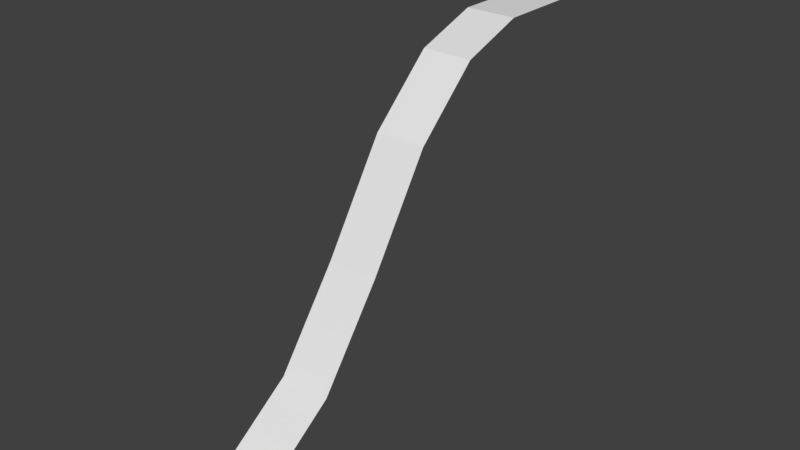 # Source: wall.blend  (saved by Blender 2.78.0; exported with 4.5.12 LTS)
import bpy
from mathutils import Matrix  # noqa: F401  (used for matrix-valued properties, if any)

bpy.ops.wm.read_factory_settings(use_empty=True)
scene = bpy.context.scene
scene.name = 'Scene'

# ---- collections
col_collection_1 = bpy.data.collections.new('Collection 1'); scene.collection.children.link(col_collection_1)

# ---- world
world_world = bpy.data.worlds.new('World'); scene.world = world_world
world_world.color = (0.05088, 0.05088, 0.05088)
world_world.use_sun_shadow = False
world_world.sun_shadow_jitter_overblur = 0.0
world_world.cycles.sampling_method = 'MANUAL'

# ---- meshes
me_plane = bpy.data.meshes.new('Plane')
me_plane.from_pydata([(-1.0, -1.0, 0.0), (1.0, -1.0, 0.0), (-1.0, 1.0, 12.95), (1.0, 1.0, 12.95), (-1.0, 0.75, 12.95), (-1.0, 0.5, 12.95), (-1.0, 0.25, 12.06), (-1.0, 0.0, 9.694), (-1.0, -0.25, 5.764), (-1.0, -0.5, 2.317), (-1.0, -0.75, 0.5237), (1.0, -0.75, 0.5237), (1.0, -0.5, 2.317), (1.0, -0.25, 5.764), (1.0, 0.0, 9.694), (1.0, 0.25, 12.06), (1.0, 0.5, 12.95), (1.0, 0.75, 12.95)], [], [(4, 17, 3, 2), (0, 1, 11, 10), (10, 11, 12, 9), (9, 12, 13, 8), (8, 13, 14, 7), (7, 14, 15, 6), (6, 15, 16, 5), (5, 16, 17, 4)])
me_plane.use_remesh_preserve_volume = False
me_plane.use_remesh_preserve_attributes = False
me_plane.use_mirror_vertex_groups = False
me_plane.update()

# ---- objects
ob_plane = bpy.data.objects.new('Plane', me_plane)

# ---- transforms, parenting, visibility, modifiers, constraints
ob_plane.location = (0.0, 10.0, 0.0)
ob_plane.scale = (1.0, 10.0, 1.0)
ob_plane.lineart.crease_threshold = 0.0

# ---- collection membership
col_collection_1.objects.link(ob_plane)

# ---- scene / render settings (as saved in the file)
scene.frame_start = 1; scene.frame_end = 250; scene.frame_set(1)
scene.render.engine = 'BLENDER_EEVEE_NEXT'
scene.render.resolution_percentage = 50
scene.render.dither_intensity = 0.0
scene.cycles.use_denoising = False
scene.cycles.samples = 128
scene.cycles.sampling_pattern = 'TABULATED_SOBOL'
scene.cycles.light_sampling_threshold = 0.0
scene.cycles.use_adaptive_sampling = False
scene.cycles.use_light_tree = False
scene.cycles.blur_glossy = 0.0
scene.cycles.sample_clamp_indirect = 0.0
scene.view_settings.view_transform = 'Standard'
bpy.context.view_layer.update()

# ---- added for rendering (the .blend has no active camera and no usable light): camera, sun
cam_auto = bpy.data.cameras.new('AutoCamera')
cam_auto.lens = 50.0
cam_auto.sensor_width = 36.0
cam_auto.clip_end = 1000.0
ob_auto_camera = bpy.data.objects.new('AutoCamera', cam_auto)
scene.collection.objects.link(ob_auto_camera)
ob_auto_camera.location = (22.1208, -16.545, 24.1701)
ob_auto_camera.rotation_euler = (1.09748, -7.21219e-08, 0.694738)
scene.camera = ob_auto_camera
light_auto_sun = bpy.data.lights.new('AutoSun', 'SUN')
light_auto_sun.energy = 3.0
light_auto_sun.angle = 0.0523599
ob_auto_sun = bpy.data.objects.new('AutoSun', light_auto_sun)
scene.collection.objects.link(ob_auto_sun)
ob_auto_sun.rotation_euler = (0.872665, 0.174533, 0.523599)
bpy.context.view_layer.update()
